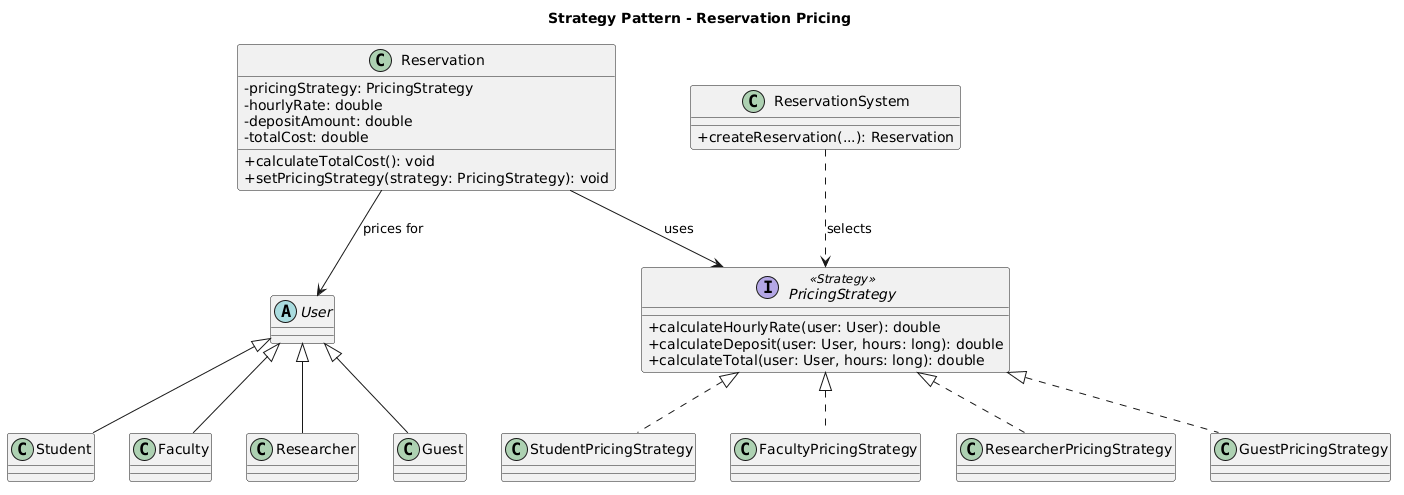

The diagram above was rendered by PlantUML. Its source (embedded in the PNG):
@startuml
title Strategy Pattern - Reservation Pricing

skinparam classAttributeIconSize 0
skinparam shadowing false

abstract class User
class Student
class Faculty
class Researcher
class Guest

User <|-- Student
User <|-- Faculty
User <|-- Researcher
User <|-- Guest

interface PricingStrategy <<Strategy>> {
  + calculateHourlyRate(user: User): double
  + calculateDeposit(user: User, hours: long): double
  + calculateTotal(user: User, hours: long): double
}

class StudentPricingStrategy
class FacultyPricingStrategy
class ResearcherPricingStrategy
class GuestPricingStrategy

PricingStrategy <|.. StudentPricingStrategy
PricingStrategy <|.. FacultyPricingStrategy
PricingStrategy <|.. ResearcherPricingStrategy
PricingStrategy <|.. GuestPricingStrategy

class Reservation {
  - pricingStrategy: PricingStrategy
  - hourlyRate: double
  - depositAmount: double
  - totalCost: double
  + calculateTotalCost(): void
  + setPricingStrategy(strategy: PricingStrategy): void
}

class ReservationSystem {
  + createReservation(...): Reservation
}

Reservation --> PricingStrategy : uses
ReservationSystem ..> PricingStrategy : selects
Reservation --> User : prices for
@enduml